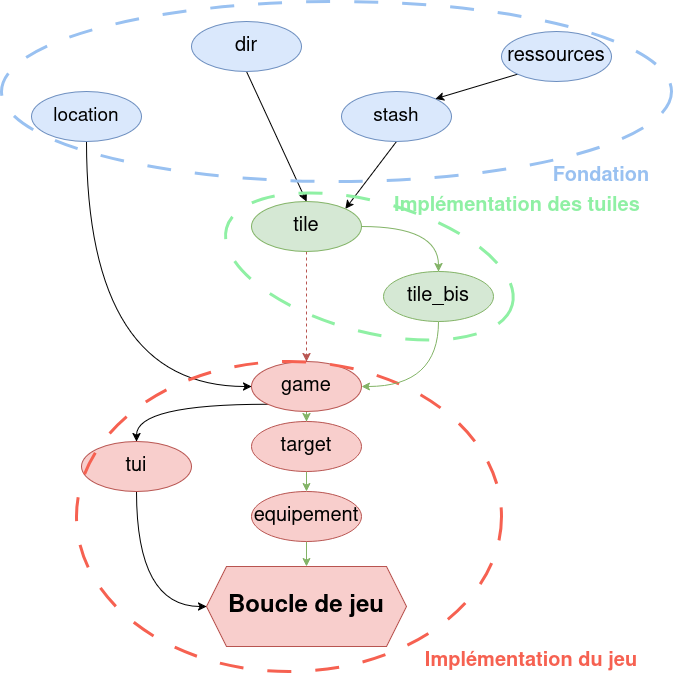

The diagram above was exported from draw.io. Its source (the exported page's mxGraphModel, read from the mxfile embedded in the PNG):
<mxGraphModel dx="1026" dy="569" grid="1" gridSize="10" guides="1" tooltips="1" connect="1" arrows="1" fold="1" page="1" pageScale="1" pageWidth="850" pageHeight="1100" math="0" shadow="0">
  <root>
    <mxCell id="0" />
    <mxCell id="1" parent="0" />
    <mxCell id="jJUJyNNYC9C0dErHZ5Zj-15" edge="1" parent="1" source="jJUJyNNYC9C0dErHZ5Zj-1" style="edgeStyle=orthogonalEdgeStyle;rounded=0;orthogonalLoop=1;jettySize=auto;html=1;exitX=0.5;exitY=1;exitDx=0;exitDy=0;entryX=0;entryY=0.5;entryDx=0;entryDy=0;curved=1;" target="jJUJyNNYC9C0dErHZ5Zj-13">
      <mxGeometry relative="1" as="geometry" />
    </mxCell>
    <mxCell id="jJUJyNNYC9C0dErHZ5Zj-1" parent="1" style="ellipse;whiteSpace=wrap;html=1;fillColor=#dae8fc;strokeColor=#6c8ebf;" value="&lt;font style=&quot;font-size: 19px;&quot;&gt;location&lt;/font&gt;" vertex="1">
      <mxGeometry height="50" width="110" x="50" y="130" as="geometry" />
    </mxCell>
    <mxCell id="jJUJyNNYC9C0dErHZ5Zj-11" edge="1" parent="1" source="jJUJyNNYC9C0dErHZ5Zj-2" style="rounded=0;orthogonalLoop=1;jettySize=auto;html=1;exitX=0.5;exitY=1;exitDx=0;exitDy=0;entryX=0.5;entryY=0;entryDx=0;entryDy=0;" target="jJUJyNNYC9C0dErHZ5Zj-9">
      <mxGeometry relative="1" as="geometry" />
    </mxCell>
    <mxCell id="jJUJyNNYC9C0dErHZ5Zj-2" parent="1" style="ellipse;whiteSpace=wrap;html=1;fillColor=#dae8fc;strokeColor=#6c8ebf;" value="&lt;font style=&quot;font-size: 20px;&quot;&gt;dir&lt;/font&gt;" vertex="1">
      <mxGeometry height="50" width="110" x="210" y="60" as="geometry" />
    </mxCell>
    <mxCell id="jJUJyNNYC9C0dErHZ5Zj-12" edge="1" parent="1" source="jJUJyNNYC9C0dErHZ5Zj-3" style="rounded=0;orthogonalLoop=1;jettySize=auto;html=1;exitX=0.5;exitY=1;exitDx=0;exitDy=0;entryX=1;entryY=0;entryDx=0;entryDy=0;" target="jJUJyNNYC9C0dErHZ5Zj-9">
      <mxGeometry relative="1" as="geometry" />
    </mxCell>
    <mxCell id="jJUJyNNYC9C0dErHZ5Zj-3" parent="1" style="ellipse;whiteSpace=wrap;html=1;fillColor=#dae8fc;strokeColor=#6c8ebf;" value="&lt;font style=&quot;font-size: 19px;&quot;&gt;stash&lt;/font&gt;" vertex="1">
      <mxGeometry height="50" width="110" x="360" y="130" as="geometry" />
    </mxCell>
    <mxCell id="jJUJyNNYC9C0dErHZ5Zj-8" edge="1" parent="1" source="jJUJyNNYC9C0dErHZ5Zj-4" style="rounded=0;orthogonalLoop=1;jettySize=auto;html=1;exitX=0;exitY=1;exitDx=0;exitDy=0;entryX=1;entryY=0;entryDx=0;entryDy=0;" target="jJUJyNNYC9C0dErHZ5Zj-3">
      <mxGeometry relative="1" as="geometry" />
    </mxCell>
    <mxCell id="jJUJyNNYC9C0dErHZ5Zj-4" parent="1" style="ellipse;whiteSpace=wrap;html=1;fillColor=#dae8fc;strokeColor=#6c8ebf;" value="&lt;font style=&quot;font-size: 20px;&quot;&gt;ressources&lt;/font&gt;" vertex="1">
      <mxGeometry height="50" width="110" x="520" y="70" as="geometry" />
    </mxCell>
    <mxCell id="9WN0Ye5dN3yWtguc_2Uu-2" edge="1" parent="1" source="jJUJyNNYC9C0dErHZ5Zj-9" style="edgeStyle=orthogonalEdgeStyle;rounded=0;orthogonalLoop=1;jettySize=auto;html=1;exitX=1;exitY=0.5;exitDx=0;exitDy=0;entryX=0.5;entryY=0;entryDx=0;entryDy=0;curved=1;fillColor=#d5e8d4;strokeColor=#82b366;" target="9WN0Ye5dN3yWtguc_2Uu-1">
      <mxGeometry relative="1" as="geometry" />
    </mxCell>
    <mxCell id="9WN0Ye5dN3yWtguc_2Uu-4" edge="1" parent="1" source="jJUJyNNYC9C0dErHZ5Zj-9" style="edgeStyle=orthogonalEdgeStyle;rounded=0;orthogonalLoop=1;jettySize=auto;html=1;exitX=0.5;exitY=1;exitDx=0;exitDy=0;entryX=0.5;entryY=0;entryDx=0;entryDy=0;fillColor=#f8cecc;strokeColor=#b85450;dashed=1;" target="jJUJyNNYC9C0dErHZ5Zj-13">
      <mxGeometry relative="1" as="geometry" />
    </mxCell>
    <mxCell id="jJUJyNNYC9C0dErHZ5Zj-9" parent="1" style="ellipse;whiteSpace=wrap;html=1;fillColor=#d5e8d4;strokeColor=#82b366;" value="&lt;font style=&quot;font-size: 20px;&quot;&gt;tile&lt;/font&gt;" vertex="1">
      <mxGeometry height="50" width="110" x="270" y="240" as="geometry" />
    </mxCell>
    <mxCell id="jJUJyNNYC9C0dErHZ5Zj-19" edge="1" parent="1" source="jJUJyNNYC9C0dErHZ5Zj-13" style="edgeStyle=orthogonalEdgeStyle;rounded=0;orthogonalLoop=1;jettySize=auto;html=1;exitX=0;exitY=1;exitDx=0;exitDy=0;entryX=0.5;entryY=0;entryDx=0;entryDy=0;curved=1;" target="jJUJyNNYC9C0dErHZ5Zj-14">
      <mxGeometry relative="1" as="geometry" />
    </mxCell>
    <mxCell id="9WN0Ye5dN3yWtguc_2Uu-8" edge="1" parent="1" source="jJUJyNNYC9C0dErHZ5Zj-13" style="edgeStyle=orthogonalEdgeStyle;rounded=0;orthogonalLoop=1;jettySize=auto;html=1;exitX=0.5;exitY=1;exitDx=0;exitDy=0;entryX=0.5;entryY=0;entryDx=0;entryDy=0;fillColor=#d5e8d4;strokeColor=#82b366;" target="9WN0Ye5dN3yWtguc_2Uu-5">
      <mxGeometry relative="1" as="geometry" />
    </mxCell>
    <mxCell id="jJUJyNNYC9C0dErHZ5Zj-13" parent="1" style="ellipse;whiteSpace=wrap;html=1;fillColor=#f8cecc;strokeColor=#b85450;" value="&lt;font style=&quot;font-size: 20px;&quot;&gt;game&lt;/font&gt;" vertex="1">
      <mxGeometry height="50" width="110" x="270" y="400" as="geometry" />
    </mxCell>
    <mxCell id="jJUJyNNYC9C0dErHZ5Zj-26" edge="1" parent="1" source="jJUJyNNYC9C0dErHZ5Zj-14" style="edgeStyle=orthogonalEdgeStyle;rounded=0;orthogonalLoop=1;jettySize=auto;html=1;exitX=0.5;exitY=1;exitDx=0;exitDy=0;entryX=0;entryY=0.5;entryDx=0;entryDy=0;curved=1;" target="jJUJyNNYC9C0dErHZ5Zj-22">
      <mxGeometry relative="1" as="geometry" />
    </mxCell>
    <mxCell id="jJUJyNNYC9C0dErHZ5Zj-14" parent="1" style="ellipse;whiteSpace=wrap;html=1;fillColor=#f8cecc;strokeColor=#b85450;" value="&lt;font style=&quot;font-size: 20px;&quot;&gt;tui&lt;/font&gt;" vertex="1">
      <mxGeometry height="50" width="110" x="100" y="480" as="geometry" />
    </mxCell>
    <mxCell id="jJUJyNNYC9C0dErHZ5Zj-22" parent="1" style="shape=hexagon;perimeter=hexagonPerimeter2;whiteSpace=wrap;html=1;fixedSize=1;fillColor=#f8cecc;strokeColor=#b85450;" value="&lt;font style=&quot;font-size: 24px;&quot;&gt;&lt;b&gt;&lt;font&gt;Boucle de jeu&lt;/font&gt;&lt;/b&gt;&lt;/font&gt;" vertex="1">
      <mxGeometry height="80" width="200" x="225" y="605" as="geometry" />
    </mxCell>
    <mxCell id="jJUJyNNYC9C0dErHZ5Zj-27" parent="1" style="ellipse;whiteSpace=wrap;html=1;fillStyle=solid;fillColor=#FFFFFF00;dashed=1;dashPattern=8 8;strokeColor=light-dark(#99c1f1, #ededed);strokeWidth=3;" value="" vertex="1">
      <mxGeometry height="180" width="670" x="20" y="40" as="geometry" />
    </mxCell>
    <mxCell id="jJUJyNNYC9C0dErHZ5Zj-31" parent="1" style="ellipse;whiteSpace=wrap;html=1;fillStyle=solid;dashed=1;dashPattern=8 8;strokeWidth=3;rotation=15;fillColor=none;strokeColor=light-dark(#8ff0a4, #ededed);" value="" vertex="1">
      <mxGeometry height="130" width="295.77" x="240" y="240" as="geometry" />
    </mxCell>
    <mxCell id="jJUJyNNYC9C0dErHZ5Zj-32" parent="1" style="text;html=1;whiteSpace=wrap;strokeColor=none;fillColor=none;align=center;verticalAlign=middle;rounded=0;" value="&lt;b&gt;&lt;font style=&quot;font-size: 20px; color: light-dark(rgb(153, 193, 241), rgb(237, 237, 237));&quot;&gt;Fondation&lt;/font&gt;&lt;/b&gt;" vertex="1">
      <mxGeometry height="30" width="100" x="570" y="200" as="geometry" />
    </mxCell>
    <mxCell id="jJUJyNNYC9C0dErHZ5Zj-33" parent="1" style="text;html=1;whiteSpace=wrap;strokeColor=none;fillColor=none;align=center;verticalAlign=middle;rounded=0;" value="&lt;b&gt;&lt;font style=&quot;font-size: 20px; color: light-dark(rgb(143, 240, 164), rgb(237, 237, 237));&quot;&gt;Implémentation des tuiles&lt;/font&gt;&lt;/b&gt;" vertex="1">
      <mxGeometry height="30" width="268" x="402" y="230" as="geometry" />
    </mxCell>
    <mxCell id="jJUJyNNYC9C0dErHZ5Zj-29" parent="1" style="ellipse;whiteSpace=wrap;html=1;fillStyle=solid;fillColor=#F8CECC00;dashed=1;dashPattern=8 8;strokeColor=light-dark(#f66151, #d7817e);strokeWidth=3;" value="" vertex="1">
      <mxGeometry height="310" width="425" x="95" y="400" as="geometry" />
    </mxCell>
    <mxCell id="jJUJyNNYC9C0dErHZ5Zj-34" parent="1" style="text;html=1;whiteSpace=wrap;strokeColor=none;fillColor=none;align=center;verticalAlign=middle;rounded=0;" value="&lt;font style=&quot;font-size: 20px; color: light-dark(rgb(246, 97, 81), rgb(237, 237, 237));&quot;&gt;&lt;b&gt;Implémentation du jeu&lt;/b&gt;&lt;/font&gt;" vertex="1">
      <mxGeometry height="30" width="220" x="440" y="685" as="geometry" />
    </mxCell>
    <mxCell id="9WN0Ye5dN3yWtguc_2Uu-3" edge="1" parent="1" source="9WN0Ye5dN3yWtguc_2Uu-1" style="edgeStyle=orthogonalEdgeStyle;rounded=0;orthogonalLoop=1;jettySize=auto;html=1;exitX=0.5;exitY=1;exitDx=0;exitDy=0;entryX=1;entryY=0.5;entryDx=0;entryDy=0;curved=1;fillColor=#d5e8d4;strokeColor=#82b366;" target="jJUJyNNYC9C0dErHZ5Zj-13">
      <mxGeometry relative="1" as="geometry" />
    </mxCell>
    <mxCell id="9WN0Ye5dN3yWtguc_2Uu-1" parent="1" style="ellipse;whiteSpace=wrap;html=1;fillColor=#d5e8d4;strokeColor=#82b366;" value="&lt;font style=&quot;font-size: 20px;&quot;&gt;tile_bis&lt;/font&gt;" vertex="1">
      <mxGeometry height="50" width="110" x="402" y="310" as="geometry" />
    </mxCell>
    <mxCell id="9WN0Ye5dN3yWtguc_2Uu-9" edge="1" parent="1" source="9WN0Ye5dN3yWtguc_2Uu-5" style="edgeStyle=orthogonalEdgeStyle;rounded=0;orthogonalLoop=1;jettySize=auto;html=1;exitX=0.5;exitY=1;exitDx=0;exitDy=0;entryX=0.5;entryY=0;entryDx=0;entryDy=0;fillColor=#d5e8d4;strokeColor=#82b366;" target="9WN0Ye5dN3yWtguc_2Uu-6">
      <mxGeometry relative="1" as="geometry" />
    </mxCell>
    <mxCell id="9WN0Ye5dN3yWtguc_2Uu-5" parent="1" style="ellipse;whiteSpace=wrap;html=1;fillColor=#f8cecc;strokeColor=#b85450;" value="&lt;font style=&quot;font-size: 20px;&quot;&gt;target&lt;/font&gt;" vertex="1">
      <mxGeometry height="50" width="110" x="270" y="460" as="geometry" />
    </mxCell>
    <mxCell id="9WN0Ye5dN3yWtguc_2Uu-10" edge="1" parent="1" source="9WN0Ye5dN3yWtguc_2Uu-6" style="edgeStyle=orthogonalEdgeStyle;rounded=0;orthogonalLoop=1;jettySize=auto;html=1;exitX=0.5;exitY=1;exitDx=0;exitDy=0;entryX=0.5;entryY=0;entryDx=0;entryDy=0;fillColor=#d5e8d4;strokeColor=#82b366;" target="jJUJyNNYC9C0dErHZ5Zj-22">
      <mxGeometry relative="1" as="geometry" />
    </mxCell>
    <mxCell id="9WN0Ye5dN3yWtguc_2Uu-6" parent="1" style="ellipse;whiteSpace=wrap;html=1;fillColor=#f8cecc;strokeColor=#b85450;" value="&lt;font style=&quot;font-size: 20px;&quot;&gt;equipement&lt;/font&gt;" vertex="1">
      <mxGeometry height="50" width="110" x="270" y="530" as="geometry" />
    </mxCell>
  </root>
</mxGraphModel>